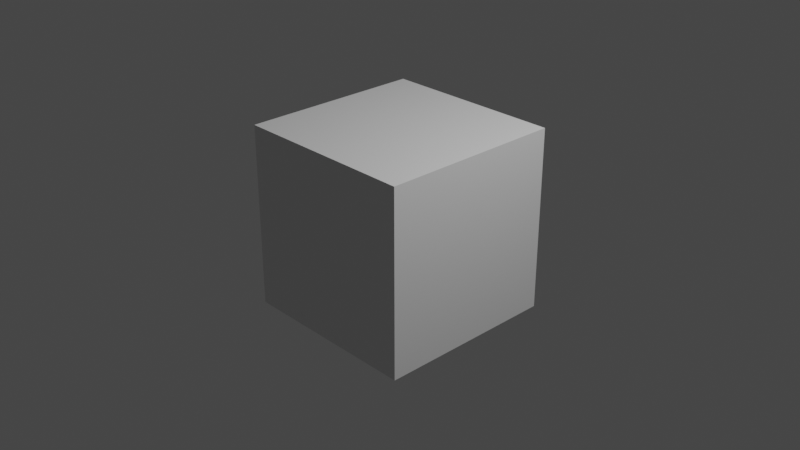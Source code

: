# Source: test_net.blend  (saved by Blender 2.80.43; exported with 4.5.12 LTS)
import bpy
from mathutils import Matrix  # noqa: F401  (used for matrix-valued properties, if any)

bpy.ops.wm.read_factory_settings(use_empty=True)
scene = bpy.context.scene
scene.name = 'Scene'

# ---- collections
col_collection = bpy.data.collections.new('Collection'); scene.collection.children.link(col_collection)

# ---- materials (node trees are filled in below, after node groups)
mat_material = bpy.data.materials.new('Material')
mat_material.alpha_threshold = 0.0
mat_material.use_transparent_shadow = False
mat_material.roughness = 0.5
mat_material.line_color = (0.0, 0.0, 0.0, 1.0)

# ---- material node trees
mat_material.use_nodes = True; mat_material.node_tree.nodes.clear()
_N = mat_material.node_tree.nodes; _L = mat_material.node_tree.links
n0 = _N.new('ShaderNodeOutputMaterial'); n0.name = 'Material Output'; n0.location = (300, 300)
n1 = _N.new('ShaderNodeBsdfPrincipled'); n1.name = 'Principled BSDF'; n1.location = (10, 300)
n1.distribution = 'GGX'
n1.subsurface_method = 'BURLEY'
n1.inputs[3].default_value = 1.45
_L.new(n1.outputs[0], n0.inputs[0])
n0.is_active_output = True

# ---- world
world_world = bpy.data.worlds.new('World'); scene.world = world_world
world_world.use_nodes = True; world_world.node_tree.nodes.clear()
_N = world_world.node_tree.nodes; _L = world_world.node_tree.links
n0 = _N.new('ShaderNodeOutputWorld'); n0.name = 'World Output'; n0.location = (300, 300)
n1 = _N.new('ShaderNodeBackground'); n1.name = 'Background'; n1.location = (10, 300)
n1.inputs[0].default_value = (0.05088, 0.05088, 0.05088, 1.0)
_L.new(n1.outputs[0], n0.inputs[0])
n0.is_active_output = True
world_world.color = (0.05088, 0.05088, 0.05088)
world_world.use_sun_shadow = False
world_world.sun_shadow_jitter_overblur = 0.0

# ---- cameras
cam_camera = bpy.data.cameras.new('Camera')
cam_camera.clip_end = 100.0
cam_camera.ortho_scale = 7.314
cam_camera.dof.focus_distance = 0.0
cam_camera.dof.aperture_fstop = 128.0

# ---- lights
light_light = bpy.data.lights.new('Light', 'POINT')
light_light.transmission_factor = 0.0
light_light.cutoff_distance = 30.0
light_light.energy = 1000.0
light_light.shadow_buffer_clip_start = 1.001
light_light.shadow_soft_size = 0.1
light_light.shadow_maximum_resolution = 0.006
light_light.use_absolute_resolution = True

# ---- meshes
me_cube = bpy.data.meshes.new('Cube')
me_cube.from_pydata([(1.0, 1.0, 1.0), (1.0, 1.0, -1.0), (1.0, -1.0, 1.0), (1.0, -1.0, -1.0), (-1.0, 1.0, 1.0), (-1.0, 1.0, -1.0), (-1.0, -1.0, 1.0), (-1.0, -1.0, -1.0)], [], [(0, 4, 6, 2), (3, 2, 6, 7), (7, 6, 4, 5), (5, 1, 3, 7), (1, 0, 2, 3), (5, 4, 0, 1)])
_uv = me_cube.uv_layers.new(name='UVMap')
_uv.uv.foreach_set('vector', [0.375, 0.0, 0.625, 0.0, 0.625, 0.25, 0.375, 0.25, 0.375, 0.25, 0.625, 0.25, 0.625, 0.5, 0.375, 0.5, 0.375, 0.5, 0.625, 0.5, 0.625, 0.75, 0.375, 0.75, 0.375, 0.75, 0.625, 0.75, 0.625, 1.0, 0.375, 1.0, 0.125, 0.5, 0.375, 0.5, 0.375, 0.75, 0.125, 0.75, 0.625, 0.5, 0.875, 0.5, 0.875, 0.75, 0.625, 0.75])
me_cube.materials.append(mat_material)
me_cube.use_remesh_preserve_volume = False
me_cube.use_remesh_preserve_attributes = False
me_cube.use_mirror_vertex_groups = False
me_cube.update()

# ---- objects
ob_cube = bpy.data.objects.new('Cube', me_cube)
ob_light = bpy.data.objects.new('Light', light_light)
ob_camera = bpy.data.objects.new('Camera', cam_camera)

# ---- transforms, parenting, visibility, modifiers, constraints
ob_cube.location = (0.0, 0.0, 0.0)
ob_cube.lock_rotations_4d = False
ob_cube.empty_display_type = 'ARROWS'
ob_cube.lineart.crease_threshold = 0.0
ob_light.location = (4.076, 1.005, 5.904)
ob_light.rotation_euler = (0.6503, 0.05522, 1.866)
ob_light.lock_rotations_4d = False
ob_light.empty_display_type = 'ARROWS'
ob_light.color = (0.0, 0.0, 0.0, 0.0)
ob_light.lineart.crease_threshold = 0.0
ob_camera.location = (7.359, -6.926, 4.958)
ob_camera.rotation_euler = (1.109, 0.0, 0.8149)
ob_camera.lock_rotations_4d = False
ob_camera.empty_display_type = 'ARROWS'
ob_camera.color = (0.0, 0.0, 0.0, 0.0)
ob_camera.display_type = 'WIRE'
ob_camera.lineart.crease_threshold = 0.0

# ---- collection membership
col_collection.objects.link(ob_cube)
col_collection.objects.link(ob_light)
col_collection.objects.link(ob_camera)

# ---- scene / render settings (as saved in the file)
scene.camera = ob_camera
scene.frame_start = 1; scene.frame_end = 250; scene.frame_set(1)
scene.render.engine = 'BLENDER_EEVEE_NEXT'
scene.render.motion_blur_shutter = 1.0
scene.cycles.use_denoising = False
scene.cycles.samples = 128
scene.cycles.sampling_pattern = 'TABULATED_SOBOL'
scene.cycles.use_adaptive_sampling = False
scene.cycles.use_light_tree = False
scene.view_settings.view_transform = 'Filmic'
bpy.context.view_layer.update()
